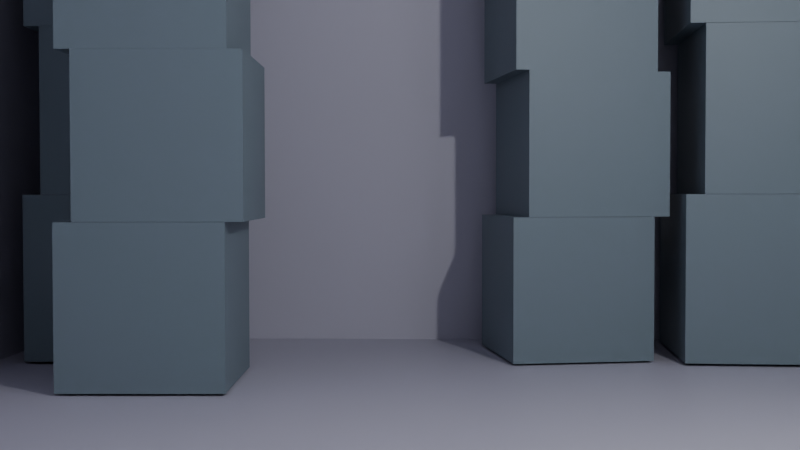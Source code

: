 # Source: main.blend  (saved by Blender 4.0.36; exported with 4.5.12 LTS)
import bpy
from mathutils import Matrix  # noqa: F401  (used for matrix-valued properties, if any)

bpy.ops.wm.read_factory_settings(use_empty=True)
scene = bpy.context.scene
scene.name = 'Scene'

# ---- collections
col_collection = bpy.data.collections.new('Collection'); scene.collection.children.link(col_collection)

# ---- materials (node trees are filled in below, after node groups)
mat_hallo_color = bpy.data.materials.new('Hallo-Color')
mat_hallo_color.alpha_threshold = 0.0
mat_hallo_color.use_transparent_shadow = False
mat_hallo_color.roughness = 0.5
mat_hallo_color.line_color = (0.0, 0.0, 0.0, 1.0)
mat_crate_color = bpy.data.materials.new('Crate-Color')
mat_crate_color.use_transparent_shadow = False

# ---- material node trees
mat_hallo_color.use_nodes = True; mat_hallo_color.node_tree.nodes.clear()
_N = mat_hallo_color.node_tree.nodes; _L = mat_hallo_color.node_tree.links
n0 = _N.new('ShaderNodeOutputMaterial'); n0.name = 'Material Output'; n0.location = (300, 300)
n1 = _N.new('ShaderNodeBsdfPrincipled'); n1.name = 'Principled BSDF'; n1.location = (10, 300)
n1.inputs[0].default_value = (0.497, 0.491, 0.5647, 1.0)
n1.inputs[3].default_value = 1.45
_L.new(n1.outputs[0], n0.inputs[0])
n0.is_active_output = True
mat_crate_color.use_nodes = True; mat_crate_color.node_tree.nodes.clear()
_N = mat_crate_color.node_tree.nodes; _L = mat_crate_color.node_tree.links
n0 = _N.new('ShaderNodeBsdfPrincipled'); n0.name = 'Principled BSDF'; n0.location = (10, 300)
n0.inputs[0].default_value = (0.156, 0.2086, 0.2345, 1.0)
n0.inputs[3].default_value = 1.45
n1 = _N.new('ShaderNodeOutputMaterial'); n1.name = 'Material Output'; n1.location = (300, 300)
_L.new(n0.outputs[0], n1.inputs[0])
n1.is_active_output = True

# ---- world
world_world = bpy.data.worlds.new('World'); scene.world = world_world
world_world.use_nodes = True; world_world.node_tree.nodes.clear()
_N = world_world.node_tree.nodes; _L = world_world.node_tree.links
n0 = _N.new('ShaderNodeOutputWorld'); n0.name = 'World Output'; n0.location = (300, 300)
n1 = _N.new('ShaderNodeBackground'); n1.name = 'Background'; n1.location = (10, 300)
n1.inputs[0].default_value = (0.05088, 0.05088, 0.05088, 1.0)
_L.new(n1.outputs[0], n0.inputs[0])
n0.is_active_output = True
world_world.color = (0.05088, 0.05088, 0.05088)
world_world.use_sun_shadow = False
world_world.sun_shadow_jitter_overblur = 0.0

# ---- cameras
cam_camera = bpy.data.cameras.new('Camera')
cam_camera.clip_end = 100.0
cam_camera.ortho_scale = 7.314

# ---- lights
light_light = bpy.data.lights.new('Light', 'POINT')
light_light.transmission_factor = 0.0
light_light.use_soft_falloff = False
light_light.energy = 1000.0
light_light.shadow_soft_size = 0.1
light_light.shadow_maximum_resolution = 0.006
light_light.use_absolute_resolution = True

# ---- meshes
me_cube_002 = bpy.data.meshes.new('Cube.002')
me_cube_002.from_pydata([(-1.0, -1.0, -1.0), (-1.0, -1.0, 1.0), (-1.0, 1.0, -1.0), (-1.0, 1.0, 1.0), (1.0, -1.0, -1.0), (1.0, -1.0, 1.0), (1.0, 1.0, -1.0), (1.0, 1.0, 1.0)], [], [(0, 1, 3, 2), (2, 3, 7, 6), (6, 7, 5, 4), (4, 5, 1, 0), (2, 6, 4, 0), (7, 3, 1, 5)])
_uv = me_cube_002.uv_layers.new(name='UVMap')
_uv.uv.foreach_set('vector', [0.375, 0.0, 0.625, 0.0, 0.625, 0.25, 0.375, 0.25, 0.375, 0.25, 0.625, 0.25, 0.625, 0.5, 0.375, 0.5, 0.375, 0.5, 0.625, 0.5, 0.625, 0.75, 0.375, 0.75, 0.375, 0.75, 0.625, 0.75, 0.625, 1.0, 0.375, 1.0, 0.125, 0.5, 0.375, 0.5, 0.375, 0.75, 0.125, 0.75, 0.625, 0.5, 0.875, 0.5, 0.875, 0.75, 0.625, 0.75])
me_cube_002.materials.append(mat_hallo_color)
me_cube_002.update()
me_cube_003 = bpy.data.meshes.new('Cube.003')
me_cube_003.from_pydata([(-1.0, -1.0, -1.0), (-1.0, -1.0, 1.0), (-1.0, 1.0, -1.0), (-1.0, 1.0, 1.0), (1.0, -1.0, -1.0), (1.0, -1.0, 1.0), (1.0, 1.0, -1.0), (1.0, 1.0, 1.0)], [], [(0, 1, 3, 2), (2, 3, 7, 6), (6, 7, 5, 4), (4, 5, 1, 0), (2, 6, 4, 0), (7, 3, 1, 5)])
_uv = me_cube_003.uv_layers.new(name='UVMap')
_uv.uv.foreach_set('vector', [0.375, 0.0, 0.625, 0.0, 0.625, 0.25, 0.375, 0.25, 0.375, 0.25, 0.625, 0.25, 0.625, 0.5, 0.375, 0.5, 0.375, 0.5, 0.625, 0.5, 0.625, 0.75, 0.375, 0.75, 0.375, 0.75, 0.625, 0.75, 0.625, 1.0, 0.375, 1.0, 0.125, 0.5, 0.375, 0.5, 0.375, 0.75, 0.125, 0.75, 0.625, 0.5, 0.875, 0.5, 0.875, 0.75, 0.625, 0.75])
me_cube_003.materials.append(mat_crate_color)
me_cube_003.update()
me_cube_004 = bpy.data.meshes.new('Cube.004')
me_cube_004.from_pydata([(-1.0, -1.0, -1.0), (-1.0, -1.0, 1.0), (-1.0, 1.0, -1.0), (-1.0, 1.0, 1.0), (1.0, -1.0, -1.0), (1.0, -1.0, 1.0), (1.0, 1.0, -1.0), (1.0, 1.0, 1.0)], [], [(0, 1, 3, 2), (2, 3, 7, 6), (6, 7, 5, 4), (4, 5, 1, 0), (2, 6, 4, 0), (7, 3, 1, 5)])
_uv = me_cube_004.uv_layers.new(name='UVMap')
_uv.uv.foreach_set('vector', [0.375, 0.0, 0.625, 0.0, 0.625, 0.25, 0.375, 0.25, 0.375, 0.25, 0.625, 0.25, 0.625, 0.5, 0.375, 0.5, 0.375, 0.5, 0.625, 0.5, 0.625, 0.75, 0.375, 0.75, 0.375, 0.75, 0.625, 0.75, 0.625, 1.0, 0.375, 1.0, 0.125, 0.5, 0.375, 0.5, 0.375, 0.75, 0.125, 0.75, 0.625, 0.5, 0.875, 0.5, 0.875, 0.75, 0.625, 0.75])
me_cube_004.materials.append(mat_crate_color)
me_cube_004.update()
me_cube_005 = bpy.data.meshes.new('Cube.005')
me_cube_005.from_pydata([(-1.0, -1.0, -1.0), (-1.0, -1.0, 1.0), (-1.0, 1.0, -1.0), (-1.0, 1.0, 1.0), (1.0, -1.0, -1.0), (1.0, -1.0, 1.0), (1.0, 1.0, -1.0), (1.0, 1.0, 1.0)], [], [(0, 1, 3, 2), (2, 3, 7, 6), (6, 7, 5, 4), (4, 5, 1, 0), (2, 6, 4, 0), (7, 3, 1, 5)])
_uv = me_cube_005.uv_layers.new(name='UVMap')
_uv.uv.foreach_set('vector', [0.375, 0.0, 0.625, 0.0, 0.625, 0.25, 0.375, 0.25, 0.375, 0.25, 0.625, 0.25, 0.625, 0.5, 0.375, 0.5, 0.375, 0.5, 0.625, 0.5, 0.625, 0.75, 0.375, 0.75, 0.375, 0.75, 0.625, 0.75, 0.625, 1.0, 0.375, 1.0, 0.125, 0.5, 0.375, 0.5, 0.375, 0.75, 0.125, 0.75, 0.625, 0.5, 0.875, 0.5, 0.875, 0.75, 0.625, 0.75])
me_cube_005.materials.append(mat_crate_color)
me_cube_005.update()
me_cube_006 = bpy.data.meshes.new('Cube.006')
me_cube_006.from_pydata([(-1.0, -1.0, -1.0), (-1.0, -1.0, 1.0), (-1.0, 1.0, -1.0), (-1.0, 1.0, 1.0), (1.0, -1.0, -1.0), (1.0, -1.0, 1.0), (1.0, 1.0, -1.0), (1.0, 1.0, 1.0)], [], [(0, 1, 3, 2), (2, 3, 7, 6), (6, 7, 5, 4), (4, 5, 1, 0), (2, 6, 4, 0), (7, 3, 1, 5)])
_uv = me_cube_006.uv_layers.new(name='UVMap')
_uv.uv.foreach_set('vector', [0.375, 0.0, 0.625, 0.0, 0.625, 0.25, 0.375, 0.25, 0.375, 0.25, 0.625, 0.25, 0.625, 0.5, 0.375, 0.5, 0.375, 0.5, 0.625, 0.5, 0.625, 0.75, 0.375, 0.75, 0.375, 0.75, 0.625, 0.75, 0.625, 1.0, 0.375, 1.0, 0.125, 0.5, 0.375, 0.5, 0.375, 0.75, 0.125, 0.75, 0.625, 0.5, 0.875, 0.5, 0.875, 0.75, 0.625, 0.75])
me_cube_006.materials.append(mat_crate_color)
me_cube_006.update()
me_cube_007 = bpy.data.meshes.new('Cube.007')
me_cube_007.from_pydata([(-1.0, -1.0, -1.0), (-1.0, -1.0, 1.0), (-1.0, 1.0, -1.0), (-1.0, 1.0, 1.0), (1.0, -1.0, -1.0), (1.0, -1.0, 1.0), (1.0, 1.0, -1.0), (1.0, 1.0, 1.0)], [], [(0, 1, 3, 2), (2, 3, 7, 6), (6, 7, 5, 4), (4, 5, 1, 0), (2, 6, 4, 0), (7, 3, 1, 5)])
_uv = me_cube_007.uv_layers.new(name='UVMap')
_uv.uv.foreach_set('vector', [0.375, 0.0, 0.625, 0.0, 0.625, 0.25, 0.375, 0.25, 0.375, 0.25, 0.625, 0.25, 0.625, 0.5, 0.375, 0.5, 0.375, 0.5, 0.625, 0.5, 0.625, 0.75, 0.375, 0.75, 0.375, 0.75, 0.625, 0.75, 0.625, 1.0, 0.375, 1.0, 0.125, 0.5, 0.375, 0.5, 0.375, 0.75, 0.125, 0.75, 0.625, 0.5, 0.875, 0.5, 0.875, 0.75, 0.625, 0.75])
me_cube_007.materials.append(mat_crate_color)
me_cube_007.update()
me_cube_008 = bpy.data.meshes.new('Cube.008')
me_cube_008.from_pydata([(-1.0, -1.0, -1.0), (-1.0, -1.0, 1.0), (-1.0, 1.0, -1.0), (-1.0, 1.0, 1.0), (1.0, -1.0, -1.0), (1.0, -1.0, 1.0), (1.0, 1.0, -1.0), (1.0, 1.0, 1.0)], [], [(0, 1, 3, 2), (2, 3, 7, 6), (6, 7, 5, 4), (4, 5, 1, 0), (2, 6, 4, 0), (7, 3, 1, 5)])
_uv = me_cube_008.uv_layers.new(name='UVMap')
_uv.uv.foreach_set('vector', [0.375, 0.0, 0.625, 0.0, 0.625, 0.25, 0.375, 0.25, 0.375, 0.25, 0.625, 0.25, 0.625, 0.5, 0.375, 0.5, 0.375, 0.5, 0.625, 0.5, 0.625, 0.75, 0.375, 0.75, 0.375, 0.75, 0.625, 0.75, 0.625, 1.0, 0.375, 1.0, 0.125, 0.5, 0.375, 0.5, 0.375, 0.75, 0.125, 0.75, 0.625, 0.5, 0.875, 0.5, 0.875, 0.75, 0.625, 0.75])
me_cube_008.materials.append(mat_crate_color)
me_cube_008.update()
me_cube_009 = bpy.data.meshes.new('Cube.009')
me_cube_009.from_pydata([(-1.0, -1.0, -1.0), (-1.0, -1.0, 1.0), (-1.0, 1.0, -1.0), (-1.0, 1.0, 1.0), (1.0, -1.0, -1.0), (1.0, -1.0, 1.0), (1.0, 1.0, -1.0), (1.0, 1.0, 1.0)], [], [(0, 1, 3, 2), (2, 3, 7, 6), (6, 7, 5, 4), (4, 5, 1, 0), (2, 6, 4, 0), (7, 3, 1, 5)])
_uv = me_cube_009.uv_layers.new(name='UVMap')
_uv.uv.foreach_set('vector', [0.375, 0.0, 0.625, 0.0, 0.625, 0.25, 0.375, 0.25, 0.375, 0.25, 0.625, 0.25, 0.625, 0.5, 0.375, 0.5, 0.375, 0.5, 0.625, 0.5, 0.625, 0.75, 0.375, 0.75, 0.375, 0.75, 0.625, 0.75, 0.625, 1.0, 0.375, 1.0, 0.125, 0.5, 0.375, 0.5, 0.375, 0.75, 0.125, 0.75, 0.625, 0.5, 0.875, 0.5, 0.875, 0.75, 0.625, 0.75])
me_cube_009.materials.append(mat_crate_color)
me_cube_009.update()
me_cube_010 = bpy.data.meshes.new('Cube.010')
me_cube_010.from_pydata([(-1.0, -1.0, -1.0), (-1.0, -1.0, 1.0), (-1.0, 1.0, -1.0), (-1.0, 1.0, 1.0), (1.0, -1.0, -1.0), (1.0, -1.0, 1.0), (1.0, 1.0, -1.0), (1.0, 1.0, 1.0)], [], [(0, 1, 3, 2), (2, 3, 7, 6), (6, 7, 5, 4), (4, 5, 1, 0), (2, 6, 4, 0), (7, 3, 1, 5)])
_uv = me_cube_010.uv_layers.new(name='UVMap')
_uv.uv.foreach_set('vector', [0.375, 0.0, 0.625, 0.0, 0.625, 0.25, 0.375, 0.25, 0.375, 0.25, 0.625, 0.25, 0.625, 0.5, 0.375, 0.5, 0.375, 0.5, 0.625, 0.5, 0.625, 0.75, 0.375, 0.75, 0.375, 0.75, 0.625, 0.75, 0.625, 1.0, 0.375, 1.0, 0.125, 0.5, 0.375, 0.5, 0.375, 0.75, 0.125, 0.75, 0.625, 0.5, 0.875, 0.5, 0.875, 0.75, 0.625, 0.75])
me_cube_010.materials.append(mat_crate_color)
me_cube_010.update()
me_cube_011 = bpy.data.meshes.new('Cube.011')
me_cube_011.from_pydata([(-1.0, -1.0, -1.0), (-1.0, -1.0, 1.0), (-1.0, 1.0, -1.0), (-1.0, 1.0, 1.0), (1.0, -1.0, -1.0), (1.0, -1.0, 1.0), (1.0, 1.0, -1.0), (1.0, 1.0, 1.0)], [], [(0, 1, 3, 2), (2, 3, 7, 6), (6, 7, 5, 4), (4, 5, 1, 0), (2, 6, 4, 0), (7, 3, 1, 5)])
_uv = me_cube_011.uv_layers.new(name='UVMap')
_uv.uv.foreach_set('vector', [0.375, 0.0, 0.625, 0.0, 0.625, 0.25, 0.375, 0.25, 0.375, 0.25, 0.625, 0.25, 0.625, 0.5, 0.375, 0.5, 0.375, 0.5, 0.625, 0.5, 0.625, 0.75, 0.375, 0.75, 0.375, 0.75, 0.625, 0.75, 0.625, 1.0, 0.375, 1.0, 0.125, 0.5, 0.375, 0.5, 0.375, 0.75, 0.125, 0.75, 0.625, 0.5, 0.875, 0.5, 0.875, 0.75, 0.625, 0.75])
me_cube_011.materials.append(mat_crate_color)
me_cube_011.update()
me_cube_012 = bpy.data.meshes.new('Cube.012')
me_cube_012.from_pydata([(-1.0, -1.0, -1.0), (-1.0, -1.0, 1.0), (-1.0, 1.0, -1.0), (-1.0, 1.0, 1.0), (1.0, -1.0, -1.0), (1.0, -1.0, 1.0), (1.0, 1.0, -1.0), (1.0, 1.0, 1.0)], [], [(0, 1, 3, 2), (2, 3, 7, 6), (6, 7, 5, 4), (4, 5, 1, 0), (2, 6, 4, 0), (7, 3, 1, 5)])
_uv = me_cube_012.uv_layers.new(name='UVMap')
_uv.uv.foreach_set('vector', [0.375, 0.0, 0.625, 0.0, 0.625, 0.25, 0.375, 0.25, 0.375, 0.25, 0.625, 0.25, 0.625, 0.5, 0.375, 0.5, 0.375, 0.5, 0.625, 0.5, 0.625, 0.75, 0.375, 0.75, 0.375, 0.75, 0.625, 0.75, 0.625, 1.0, 0.375, 1.0, 0.125, 0.5, 0.375, 0.5, 0.375, 0.75, 0.125, 0.75, 0.625, 0.5, 0.875, 0.5, 0.875, 0.75, 0.625, 0.75])
me_cube_012.materials.append(mat_crate_color)
me_cube_012.update()
me_cube_013 = bpy.data.meshes.new('Cube.013')
me_cube_013.from_pydata([(-1.0, -1.0, -1.0), (-1.0, -1.0, 1.0), (-1.0, 1.0, -1.0), (-1.0, 1.0, 1.0), (1.0, -1.0, -1.0), (1.0, -1.0, 1.0), (1.0, 1.0, -1.0), (1.0, 1.0, 1.0)], [], [(0, 1, 3, 2), (2, 3, 7, 6), (6, 7, 5, 4), (4, 5, 1, 0), (2, 6, 4, 0), (7, 3, 1, 5)])
_uv = me_cube_013.uv_layers.new(name='UVMap')
_uv.uv.foreach_set('vector', [0.375, 0.0, 0.625, 0.0, 0.625, 0.25, 0.375, 0.25, 0.375, 0.25, 0.625, 0.25, 0.625, 0.5, 0.375, 0.5, 0.375, 0.5, 0.625, 0.5, 0.625, 0.75, 0.375, 0.75, 0.375, 0.75, 0.625, 0.75, 0.625, 1.0, 0.375, 1.0, 0.125, 0.5, 0.375, 0.5, 0.375, 0.75, 0.125, 0.75, 0.625, 0.5, 0.875, 0.5, 0.875, 0.75, 0.625, 0.75])
me_cube_013.materials.append(mat_crate_color)
me_cube_013.update()
me_cube_014 = bpy.data.meshes.new('Cube.014')
me_cube_014.from_pydata([(-1.0, -1.0, -1.0), (-1.0, -1.0, 1.0), (-1.0, 1.0, -1.0), (-1.0, 1.0, 1.0), (1.0, -1.0, -1.0), (1.0, -1.0, 1.0), (1.0, 1.0, -1.0), (1.0, 1.0, 1.0)], [], [(0, 1, 3, 2), (2, 3, 7, 6), (6, 7, 5, 4), (4, 5, 1, 0), (2, 6, 4, 0), (7, 3, 1, 5)])
_uv = me_cube_014.uv_layers.new(name='UVMap')
_uv.uv.foreach_set('vector', [0.375, 0.0, 0.625, 0.0, 0.625, 0.25, 0.375, 0.25, 0.375, 0.25, 0.625, 0.25, 0.625, 0.5, 0.375, 0.5, 0.375, 0.5, 0.625, 0.5, 0.625, 0.75, 0.375, 0.75, 0.375, 0.75, 0.625, 0.75, 0.625, 1.0, 0.375, 1.0, 0.125, 0.5, 0.375, 0.5, 0.375, 0.75, 0.125, 0.75, 0.625, 0.5, 0.875, 0.5, 0.875, 0.75, 0.625, 0.75])
me_cube_014.materials.append(mat_crate_color)
me_cube_014.update()
me_cube_015 = bpy.data.meshes.new('Cube.015')
me_cube_015.from_pydata([(-1.0, -1.0, -1.0), (-1.0, -1.0, 1.0), (-1.0, 1.0, -1.0), (-1.0, 1.0, 1.0), (1.0, -1.0, -1.0), (1.0, -1.0, 1.0), (1.0, 1.0, -1.0), (1.0, 1.0, 1.0)], [], [(0, 1, 3, 2), (2, 3, 7, 6), (6, 7, 5, 4), (4, 5, 1, 0), (2, 6, 4, 0), (7, 3, 1, 5)])
_uv = me_cube_015.uv_layers.new(name='UVMap')
_uv.uv.foreach_set('vector', [0.375, 0.0, 0.625, 0.0, 0.625, 0.25, 0.375, 0.25, 0.375, 0.25, 0.625, 0.25, 0.625, 0.5, 0.375, 0.5, 0.375, 0.5, 0.625, 0.5, 0.625, 0.75, 0.375, 0.75, 0.375, 0.75, 0.625, 0.75, 0.625, 1.0, 0.375, 1.0, 0.125, 0.5, 0.375, 0.5, 0.375, 0.75, 0.125, 0.75, 0.625, 0.5, 0.875, 0.5, 0.875, 0.75, 0.625, 0.75])
me_cube_015.materials.append(mat_crate_color)
me_cube_015.update()
me_cube_016 = bpy.data.meshes.new('Cube.016')
me_cube_016.from_pydata([(-1.0, -1.0, -1.0), (-1.0, -1.0, 1.0), (-1.0, 1.0, -1.0), (-1.0, 1.0, 1.0), (1.0, -1.0, -1.0), (1.0, -1.0, 1.0), (1.0, 1.0, -1.0), (1.0, 1.0, 1.0)], [], [(0, 1, 3, 2), (2, 3, 7, 6), (6, 7, 5, 4), (4, 5, 1, 0), (2, 6, 4, 0), (7, 3, 1, 5)])
_uv = me_cube_016.uv_layers.new(name='UVMap')
_uv.uv.foreach_set('vector', [0.375, 0.0, 0.625, 0.0, 0.625, 0.25, 0.375, 0.25, 0.375, 0.25, 0.625, 0.25, 0.625, 0.5, 0.375, 0.5, 0.375, 0.5, 0.625, 0.5, 0.625, 0.75, 0.375, 0.75, 0.375, 0.75, 0.625, 0.75, 0.625, 1.0, 0.375, 1.0, 0.125, 0.5, 0.375, 0.5, 0.375, 0.75, 0.125, 0.75, 0.625, 0.5, 0.875, 0.5, 0.875, 0.75, 0.625, 0.75])
me_cube_016.materials.append(mat_crate_color)
me_cube_016.update()
me_cube_017 = bpy.data.meshes.new('Cube.017')
me_cube_017.from_pydata([(-1.0, -1.0, -1.0), (-1.0, -1.0, 1.0), (-1.0, 1.0, -1.0), (-1.0, 1.0, 1.0), (1.0, -1.0, -1.0), (1.0, -1.0, 1.0), (1.0, 1.0, -1.0), (1.0, 1.0, 1.0)], [], [(0, 1, 3, 2), (2, 3, 7, 6), (6, 7, 5, 4), (4, 5, 1, 0), (2, 6, 4, 0), (7, 3, 1, 5)])
_uv = me_cube_017.uv_layers.new(name='UVMap')
_uv.uv.foreach_set('vector', [0.375, 0.0, 0.625, 0.0, 0.625, 0.25, 0.375, 0.25, 0.375, 0.25, 0.625, 0.25, 0.625, 0.5, 0.375, 0.5, 0.375, 0.5, 0.625, 0.5, 0.625, 0.75, 0.375, 0.75, 0.375, 0.75, 0.625, 0.75, 0.625, 1.0, 0.375, 1.0, 0.125, 0.5, 0.375, 0.5, 0.375, 0.75, 0.125, 0.75, 0.625, 0.5, 0.875, 0.5, 0.875, 0.75, 0.625, 0.75])
me_cube_017.materials.append(mat_crate_color)
me_cube_017.update()

# ---- objects
ob_light = bpy.data.objects.new('Light', light_light)
ob_camera = bpy.data.objects.new('Camera', cam_camera)
ob_hall = bpy.data.objects.new('Hall', me_cube_002)
ob_crate_001 = bpy.data.objects.new('Crate.001', me_cube_003)
ob_crate_002 = bpy.data.objects.new('Crate.002', me_cube_004)
ob_crate_003 = bpy.data.objects.new('Crate.003', me_cube_005)
ob_crate_004 = bpy.data.objects.new('Crate.004', me_cube_006)
ob_crate_005 = bpy.data.objects.new('Crate.005', me_cube_007)
ob_crate_006 = bpy.data.objects.new('Crate.006', me_cube_008)
ob_crate_007 = bpy.data.objects.new('Crate.007', me_cube_009)
ob_crate_008 = bpy.data.objects.new('Crate.008', me_cube_010)
ob_crate_009 = bpy.data.objects.new('Crate.009', me_cube_011)
ob_crate_010 = bpy.data.objects.new('Crate.010', me_cube_012)
ob_crate_011 = bpy.data.objects.new('Crate.011', me_cube_013)
ob_crate_012 = bpy.data.objects.new('Crate.012', me_cube_014)
ob_crate_013 = bpy.data.objects.new('Crate.013', me_cube_015)
ob_crate_014 = bpy.data.objects.new('Crate.014', me_cube_016)
ob_crate_015 = bpy.data.objects.new('Crate.015', me_cube_017)

# ---- transforms, parenting, visibility, modifiers, constraints
ob_light.location = (4.076, 1.005, 5.904)
ob_light.rotation_euler = (0.6503, 0.05522, 1.866)
ob_light.lock_rotations_4d = False
ob_light.empty_display_type = 'ARROWS'
ob_light.color = (0.0, 0.0, 0.0, 0.0)
ob_light.lineart.crease_threshold = 0.0
ob_camera.location = (-0.01821, -3.649, 2.063)
ob_camera.rotation_euler = (1.541, 0.0009651, 0.03374)
ob_camera.lock_rotations_4d = False
ob_camera.empty_display_type = 'ARROWS'
ob_camera.color = (0.0, 0.0, 0.0, 0.0)
ob_camera.display_type = 'WIRE'
ob_camera.lineart.crease_threshold = 0.0
ob_hall.location = (0.06094, 3.0, 5.455)
ob_hall.scale = (5.455, 8.872, 5.455)
ob_crate_001.location = (-3.97, 10.46, 1.033)
ob_crate_002.location = (-3.753, 10.46, 3.036)
ob_crate_003.location = (-3.936, 10.46, 5.038)
ob_crate_004.location = (-3.801, 10.46, 7.059)
ob_crate_005.location = (3.954, 10.48, 1.033)
ob_crate_005.rotation_euler = (0.0, -0.0, -0.04836)
ob_crate_006.location = (4.17, 10.47, 3.036)
ob_crate_006.rotation_euler = (0.0, -0.0, -0.04836)
ob_crate_007.location = (3.988, 10.47, 5.038)
ob_crate_007.rotation_euler = (0.0, -0.0, -0.04836)
ob_crate_008.location = (4.122, 10.47, 7.059)
ob_crate_008.rotation_euler = (0.0, -0.0, -0.04836)
ob_crate_009.location = (1.581, 10.48, 0.8929)
ob_crate_009.rotation_euler = (0.0, -0.0, 0.1752)
ob_crate_009.scale = (0.8675, 0.8675, 0.8675)
ob_crate_010.location = (1.766, 10.51, 2.631)
ob_crate_010.rotation_euler = (0.0, -0.0, 0.1752)
ob_crate_010.scale = (0.8675, 0.8675, 0.8675)
ob_crate_011.location = (1.61, 10.49, 4.367)
ob_crate_011.rotation_euler = (0.0, -0.0, 0.1752)
ob_crate_011.scale = (0.8675, 0.8675, 0.8675)
ob_crate_012.location = (1.725, 10.51, 6.12)
ob_crate_012.rotation_euler = (0.0, -0.0, 0.1752)
ob_crate_012.scale = (0.8675, 0.8675, 0.8675)
ob_crate_013.location = (-3.05, 8.289, 0.8929)
ob_crate_013.rotation_euler = (0.0, -0.0, 0.0279)
ob_crate_013.scale = (0.8675, 0.8675, 0.8675)
ob_crate_014.location = (-2.861, 8.294, 2.631)
ob_crate_014.rotation_euler = (0.0, -0.0, 0.0279)
ob_crate_014.scale = (0.8675, 0.8675, 0.8675)
ob_crate_015.location = (-3.02, 8.29, 4.367)
ob_crate_015.rotation_euler = (0.0, -0.0, 0.0279)
ob_crate_015.scale = (0.8675, 0.8675, 0.8675)

# ---- collection membership
col_collection.objects.link(ob_light)
col_collection.objects.link(ob_camera)
col_collection.objects.link(ob_hall)
col_collection.objects.link(ob_crate_001)
col_collection.objects.link(ob_crate_002)
col_collection.objects.link(ob_crate_003)
col_collection.objects.link(ob_crate_004)
col_collection.objects.link(ob_crate_005)
col_collection.objects.link(ob_crate_006)
col_collection.objects.link(ob_crate_007)
col_collection.objects.link(ob_crate_008)
col_collection.objects.link(ob_crate_009)
col_collection.objects.link(ob_crate_010)
col_collection.objects.link(ob_crate_011)
col_collection.objects.link(ob_crate_012)
col_collection.objects.link(ob_crate_013)
col_collection.objects.link(ob_crate_014)
col_collection.objects.link(ob_crate_015)

# ---- scene / render settings (as saved in the file)
scene.camera = ob_camera
scene.frame_start = 1; scene.frame_end = 250; scene.frame_set(56)
scene.render.engine = 'BLENDER_EEVEE_NEXT'
scene.cycles.sampling_pattern = 'TABULATED_SOBOL'
bpy.context.view_layer.update()
